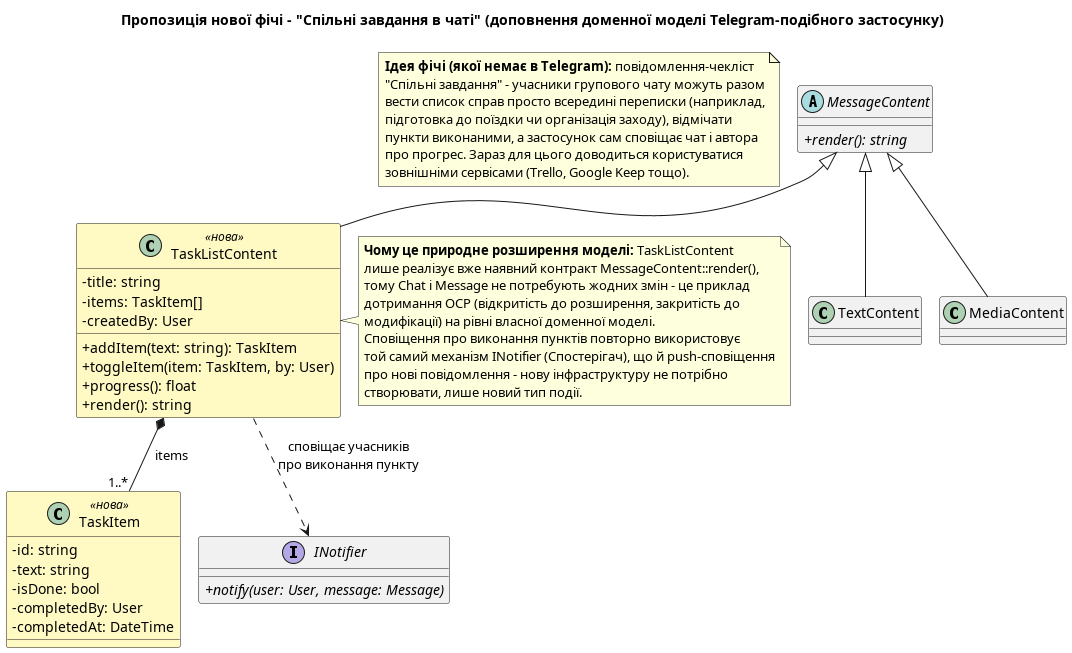

The diagram above was rendered by PlantUML. Its source (embedded in the PNG):
@startuml
!pragma layout smetana
title Пропозиція нової фічі - "Спільні завдання в чаті" (доповнення доменної моделі Telegram-подібного застосунку)

skinparam classAttributeIconSize 0

note as Idea
  <b>Ідея фічі (якої немає в Telegram):</b> повідомлення-чекліст
  "Спільні завдання" - учасники групового чату можуть разом
  вести список справ просто всередині переписки (наприклад,
  підготовка до поїздки чи організація заходу), відмічати
  пункти виконаними, а застосунок сам сповіщає чат і автора
  про прогрес. Зараз для цього доводиться користуватися
  зовнішніми сервісами (Trello, Google Keep тощо).
end note

abstract class MessageContent {
  + {abstract} render(): string
}

class TaskListContent <<нова>> #FFF9C4 {
  - title: string
  - items: TaskItem[]
  - createdBy: User
  + addItem(text: string): TaskItem
  + toggleItem(item: TaskItem, by: User)
  + progress(): float
  + render(): string
}

class TaskItem <<нова>> #FFF9C4 {
  - id: string
  - text: string
  - isDone: bool
  - completedBy: User
  - completedAt: DateTime
}

class TextContent
class MediaContent

interface INotifier {
  + {abstract} notify(user: User, message: Message)
}

MessageContent <|-- TaskListContent
MessageContent <|-- TextContent
MessageContent <|-- MediaContent
TaskListContent *-- "1..*" TaskItem : items

TaskListContent ..> INotifier : сповіщає учасників\nпро виконання пункту

note right of TaskListContent
  <b>Чому це природне розширення моделі:</b> TaskListContent
  лише реалізує вже наявний контракт MessageContent::render(),
  тому Chat і Message не потребують жодних змін - це приклад
  дотримання OCP (відкритість до розширення, закритість до
  модифікації) на рівні власної доменної моделі.
  Сповіщення про виконання пунктів повторно використовує
  той самий механізм INotifier (Спостерігач), що й push-сповіщення
  про нові повідомлення - нову інфраструктуру не потрібно
  створювати, лише новий тип події.
end note

@enduml